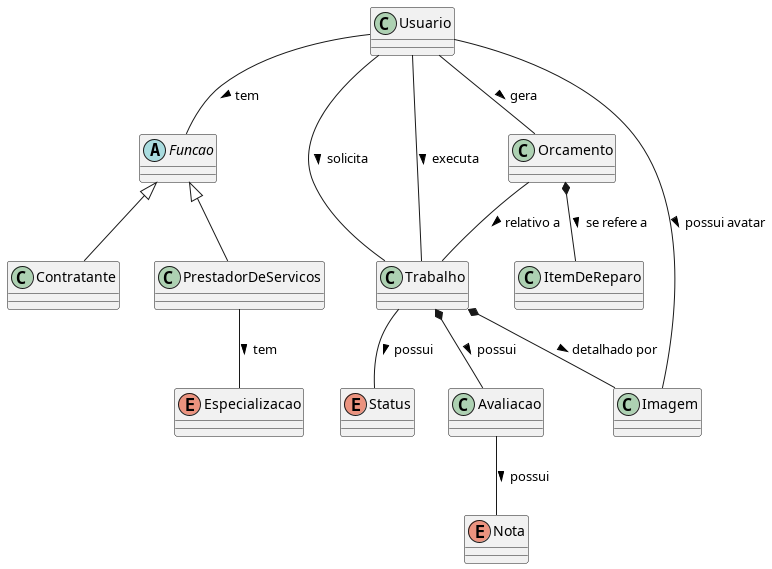

The diagram above was rendered by PlantUML. Its source (embedded in the PNG):
@startuml

class Usuario 
abstract Funcao
class Contratante 
class PrestadorDeServicos 
enum Especializacao 
class Trabalho 
enum Status 
class Avaliacao
enum Nota
class Orcamento
class ItemDeReparo 
class Imagem 

Usuario -- Imagem : possui avatar >
Usuario -- Funcao : tem >
Funcao  <|-- Contratante
Funcao <|-- PrestadorDeServicos
PrestadorDeServicos -- Especializacao : tem >
Trabalho *-- Avaliacao : possui >
Trabalho -- Status: possui >
Avaliacao -- Nota : possui >
Usuario -- Trabalho : solicita >
Usuario -- Trabalho : executa >
Usuario -- Orcamento : gera >
Orcamento -- Trabalho : relativo a >
Orcamento *-- ItemDeReparo : se refere a >
Trabalho *-- Imagem : detalhado por >

@enduml